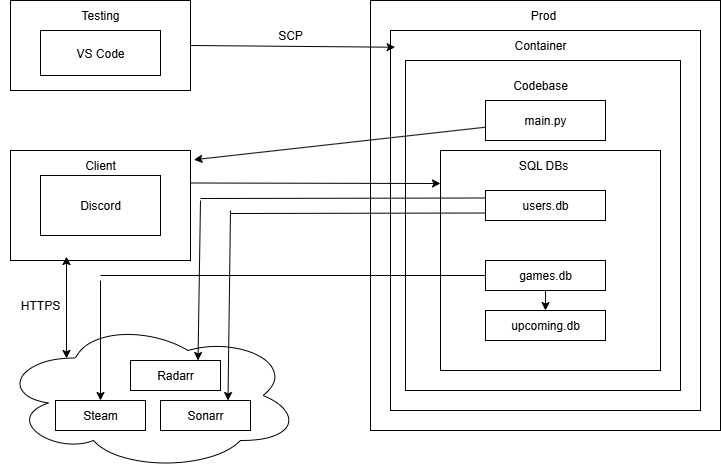

The diagram above was exported from draw.io. Its source (the exported page's mxGraphModel, read from the mxfile embedded in the PNG):
<mxGraphModel dx="876" dy="559" grid="1" gridSize="10" guides="1" tooltips="1" connect="1" arrows="1" fold="1" page="1" pageScale="1" pageWidth="850" pageHeight="1100" background="#ffffff" math="0" shadow="0">
  <root>
    <mxCell id="0" />
    <mxCell id="1" parent="0" />
    <mxCell id="nad6dOvSsfsyBiouLv3A-1" value="&lt;div style=&quot;line-height: 390%;&quot;&gt;&lt;br&gt;&lt;/div&gt;" style="rounded=0;whiteSpace=wrap;html=1;" vertex="1" parent="1">
      <mxGeometry x="30" y="30" width="180" height="90" as="geometry" />
    </mxCell>
    <mxCell id="nad6dOvSsfsyBiouLv3A-2" value="VS Code" style="rounded=0;whiteSpace=wrap;html=1;" vertex="1" parent="1">
      <mxGeometry x="60" y="60" width="120" height="45" as="geometry" />
    </mxCell>
    <mxCell id="nad6dOvSsfsyBiouLv3A-4" value="Testing" style="text;strokeColor=none;align=center;fillColor=none;html=1;verticalAlign=middle;whiteSpace=wrap;rounded=0;" vertex="1" parent="1">
      <mxGeometry x="90" y="30" width="60" height="30" as="geometry" />
    </mxCell>
    <mxCell id="nad6dOvSsfsyBiouLv3A-5" value="" style="rounded=0;whiteSpace=wrap;html=1;" vertex="1" parent="1">
      <mxGeometry x="390" y="30" width="350" height="430" as="geometry" />
    </mxCell>
    <mxCell id="nad6dOvSsfsyBiouLv3A-6" value="" style="rounded=0;whiteSpace=wrap;html=1;" vertex="1" parent="1">
      <mxGeometry x="410" y="60" width="310" height="380" as="geometry" />
    </mxCell>
    <mxCell id="nad6dOvSsfsyBiouLv3A-7" value="" style="rounded=0;whiteSpace=wrap;html=1;" vertex="1" parent="1">
      <mxGeometry x="425" y="90" width="275" height="330" as="geometry" />
    </mxCell>
    <mxCell id="nad6dOvSsfsyBiouLv3A-8" value="Prod" style="text;strokeColor=none;align=center;fillColor=none;html=1;verticalAlign=middle;whiteSpace=wrap;rounded=0;" vertex="1" parent="1">
      <mxGeometry x="532.5" y="30" width="60" height="30" as="geometry" />
    </mxCell>
    <mxCell id="nad6dOvSsfsyBiouLv3A-9" value="Container" style="text;strokeColor=none;align=center;fillColor=none;html=1;verticalAlign=middle;whiteSpace=wrap;rounded=0;" vertex="1" parent="1">
      <mxGeometry x="530" y="60" width="60" height="30" as="geometry" />
    </mxCell>
    <mxCell id="nad6dOvSsfsyBiouLv3A-10" value="Codebase" style="text;strokeColor=none;align=center;fillColor=none;html=1;verticalAlign=middle;whiteSpace=wrap;rounded=0;" vertex="1" parent="1">
      <mxGeometry x="530" y="100" width="60" height="30" as="geometry" />
    </mxCell>
    <mxCell id="nad6dOvSsfsyBiouLv3A-11" value="main.py" style="rounded=0;whiteSpace=wrap;html=1;" vertex="1" parent="1">
      <mxGeometry x="505" y="130" width="120" height="40" as="geometry" />
    </mxCell>
    <mxCell id="nad6dOvSsfsyBiouLv3A-12" value="" style="rounded=0;whiteSpace=wrap;html=1;" vertex="1" parent="1">
      <mxGeometry x="460" y="180" width="220" height="220" as="geometry" />
    </mxCell>
    <mxCell id="nad6dOvSsfsyBiouLv3A-13" value="users.db" style="rounded=0;whiteSpace=wrap;html=1;" vertex="1" parent="1">
      <mxGeometry x="505" y="220" width="120" height="30" as="geometry" />
    </mxCell>
    <mxCell id="nad6dOvSsfsyBiouLv3A-14" value="games.db" style="rounded=0;whiteSpace=wrap;html=1;" vertex="1" parent="1">
      <mxGeometry x="505" y="290" width="120" height="30" as="geometry" />
    </mxCell>
    <mxCell id="nad6dOvSsfsyBiouLv3A-15" value="upcoming.db" style="rounded=0;whiteSpace=wrap;html=1;" vertex="1" parent="1">
      <mxGeometry x="505" y="340" width="120" height="30" as="geometry" />
    </mxCell>
    <mxCell id="nad6dOvSsfsyBiouLv3A-16" value="SQL DBs" style="text;strokeColor=none;align=center;fillColor=none;html=1;verticalAlign=middle;whiteSpace=wrap;rounded=0;" vertex="1" parent="1">
      <mxGeometry x="532.5" y="180" width="60" height="30" as="geometry" />
    </mxCell>
    <mxCell id="nad6dOvSsfsyBiouLv3A-17" value="" style="rounded=0;whiteSpace=wrap;html=1;" vertex="1" parent="1">
      <mxGeometry x="30" y="180" width="180" height="110" as="geometry" />
    </mxCell>
    <mxCell id="nad6dOvSsfsyBiouLv3A-18" value="Discord" style="rounded=0;whiteSpace=wrap;html=1;" vertex="1" parent="1">
      <mxGeometry x="60" y="205" width="120" height="60" as="geometry" />
    </mxCell>
    <mxCell id="nad6dOvSsfsyBiouLv3A-19" value="Client" style="text;strokeColor=none;align=center;fillColor=none;html=1;verticalAlign=middle;whiteSpace=wrap;rounded=0;" vertex="1" parent="1">
      <mxGeometry x="90" y="180" width="60" height="30" as="geometry" />
    </mxCell>
    <mxCell id="nad6dOvSsfsyBiouLv3A-20" value="" style="ellipse;shape=cloud;whiteSpace=wrap;html=1;" vertex="1" parent="1">
      <mxGeometry x="20" y="350" width="300" height="150" as="geometry" />
    </mxCell>
    <mxCell id="nad6dOvSsfsyBiouLv3A-21" value="Radarr" style="rounded=0;whiteSpace=wrap;html=1;" vertex="1" parent="1">
      <mxGeometry x="150" y="390" width="90" height="30" as="geometry" />
    </mxCell>
    <mxCell id="nad6dOvSsfsyBiouLv3A-22" value="Sonarr" style="rounded=0;whiteSpace=wrap;html=1;" vertex="1" parent="1">
      <mxGeometry x="180" y="430" width="90" height="30" as="geometry" />
    </mxCell>
    <mxCell id="nad6dOvSsfsyBiouLv3A-23" value="Steam" style="rounded=0;whiteSpace=wrap;html=1;" vertex="1" parent="1">
      <mxGeometry x="75" y="430" width="90" height="30" as="geometry" />
    </mxCell>
    <mxCell id="nad6dOvSsfsyBiouLv3A-24" value="" style="endArrow=classic;startArrow=classic;html=1;rounded=0;exitX=0.22;exitY=0.253;exitDx=0;exitDy=0;exitPerimeter=0;entryX=0.311;entryY=0.964;entryDx=0;entryDy=0;entryPerimeter=0;" edge="1" parent="1" source="nad6dOvSsfsyBiouLv3A-20" target="nad6dOvSsfsyBiouLv3A-17">
      <mxGeometry width="50" height="50" relative="1" as="geometry">
        <mxPoint x="89.00000000000003" y="368.05999999999995" as="sourcePoint" />
        <mxPoint x="89.93999999999997" y="290" as="targetPoint" />
        <Array as="points" />
      </mxGeometry>
    </mxCell>
    <mxCell id="nad6dOvSsfsyBiouLv3A-25" value="HTTPS" style="text;strokeColor=none;align=center;fillColor=none;html=1;verticalAlign=middle;whiteSpace=wrap;rounded=0;" vertex="1" parent="1">
      <mxGeometry x="30" y="320" width="60" height="30" as="geometry" />
    </mxCell>
    <mxCell id="nad6dOvSsfsyBiouLv3A-26" value="" style="endArrow=classic;html=1;rounded=0;" edge="1" parent="1" source="nad6dOvSsfsyBiouLv3A-14" target="nad6dOvSsfsyBiouLv3A-15">
      <mxGeometry width="50" height="50" relative="1" as="geometry">
        <mxPoint x="360" y="280" as="sourcePoint" />
        <mxPoint x="410" y="230" as="targetPoint" />
      </mxGeometry>
    </mxCell>
    <mxCell id="nad6dOvSsfsyBiouLv3A-27" value="" style="endArrow=none;html=1;rounded=0;entryX=0;entryY=0.25;entryDx=0;entryDy=0;" edge="1" parent="1" target="nad6dOvSsfsyBiouLv3A-13">
      <mxGeometry width="50" height="50" relative="1" as="geometry">
        <mxPoint x="220" y="228" as="sourcePoint" />
        <mxPoint x="410" y="230" as="targetPoint" />
      </mxGeometry>
    </mxCell>
    <mxCell id="nad6dOvSsfsyBiouLv3A-29" value="" style="endArrow=classic;html=1;rounded=0;entryX=0.75;entryY=0;entryDx=0;entryDy=0;" edge="1" parent="1" target="nad6dOvSsfsyBiouLv3A-21">
      <mxGeometry width="50" height="50" relative="1" as="geometry">
        <mxPoint x="220" y="230" as="sourcePoint" />
        <mxPoint x="410" y="230" as="targetPoint" />
      </mxGeometry>
    </mxCell>
    <mxCell id="nad6dOvSsfsyBiouLv3A-30" value="" style="endArrow=none;html=1;rounded=0;entryX=0;entryY=0.75;entryDx=0;entryDy=0;" edge="1" parent="1" target="nad6dOvSsfsyBiouLv3A-13">
      <mxGeometry width="50" height="50" relative="1" as="geometry">
        <mxPoint x="250" y="243" as="sourcePoint" />
        <mxPoint x="410" y="230" as="targetPoint" />
      </mxGeometry>
    </mxCell>
    <mxCell id="nad6dOvSsfsyBiouLv3A-31" value="" style="endArrow=classic;html=1;rounded=0;entryX=0.75;entryY=0;entryDx=0;entryDy=0;" edge="1" parent="1" target="nad6dOvSsfsyBiouLv3A-22">
      <mxGeometry width="50" height="50" relative="1" as="geometry">
        <mxPoint x="250" y="240" as="sourcePoint" />
        <mxPoint x="410" y="230" as="targetPoint" />
      </mxGeometry>
    </mxCell>
    <mxCell id="nad6dOvSsfsyBiouLv3A-33" value="" style="endArrow=none;html=1;rounded=0;entryX=0;entryY=0.5;entryDx=0;entryDy=0;" edge="1" parent="1" target="nad6dOvSsfsyBiouLv3A-14">
      <mxGeometry width="50" height="50" relative="1" as="geometry">
        <mxPoint x="120" y="305" as="sourcePoint" />
        <mxPoint x="410" y="230" as="targetPoint" />
      </mxGeometry>
    </mxCell>
    <mxCell id="nad6dOvSsfsyBiouLv3A-35" value="" style="endArrow=classic;html=1;rounded=0;entryX=0.5;entryY=0;entryDx=0;entryDy=0;" edge="1" parent="1" target="nad6dOvSsfsyBiouLv3A-23">
      <mxGeometry width="50" height="50" relative="1" as="geometry">
        <mxPoint x="120" y="310" as="sourcePoint" />
        <mxPoint x="160" y="320" as="targetPoint" />
      </mxGeometry>
    </mxCell>
    <mxCell id="nad6dOvSsfsyBiouLv3A-36" value="" style="endArrow=classic;html=1;rounded=0;exitX=1;exitY=0.5;exitDx=0;exitDy=0;entryX=0.015;entryY=0.044;entryDx=0;entryDy=0;entryPerimeter=0;" edge="1" parent="1" source="nad6dOvSsfsyBiouLv3A-1" target="nad6dOvSsfsyBiouLv3A-6">
      <mxGeometry width="50" height="50" relative="1" as="geometry">
        <mxPoint x="340" y="280" as="sourcePoint" />
        <mxPoint x="390" y="230" as="targetPoint" />
      </mxGeometry>
    </mxCell>
    <mxCell id="nad6dOvSsfsyBiouLv3A-37" value="SCP" style="text;strokeColor=none;align=center;fillColor=none;html=1;verticalAlign=middle;whiteSpace=wrap;rounded=0;" vertex="1" parent="1">
      <mxGeometry x="280" y="50" width="60" height="30" as="geometry" />
    </mxCell>
    <mxCell id="nad6dOvSsfsyBiouLv3A-38" value="" style="endArrow=classic;html=1;rounded=0;exitX=1;exitY=0.25;exitDx=0;exitDy=0;" edge="1" parent="1">
      <mxGeometry width="50" height="50" relative="1" as="geometry">
        <mxPoint x="210" y="212.5" as="sourcePoint" />
        <mxPoint x="460" y="213" as="targetPoint" />
      </mxGeometry>
    </mxCell>
    <mxCell id="nad6dOvSsfsyBiouLv3A-68" value="" style="endArrow=classic;html=1;rounded=0;entryX=1.019;entryY=0.084;entryDx=0;entryDy=0;entryPerimeter=0;" edge="1" parent="1" source="nad6dOvSsfsyBiouLv3A-11" target="nad6dOvSsfsyBiouLv3A-17">
      <mxGeometry width="50" height="50" relative="1" as="geometry">
        <mxPoint x="360" y="260" as="sourcePoint" />
        <mxPoint x="410" y="210" as="targetPoint" />
      </mxGeometry>
    </mxCell>
  </root>
</mxGraphModel>